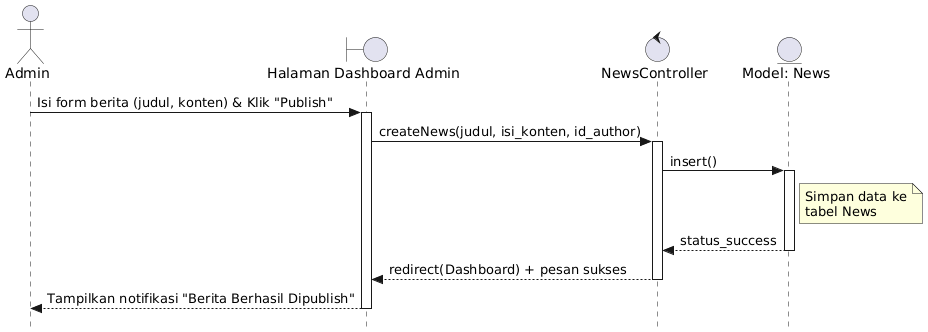

The diagram above was rendered by PlantUML. Its source (embedded in the PNG):
@startuml
skinparam style strictuml
actor Admin
boundary "Halaman Dashboard Admin" as view
control "NewsController" as ctrl
entity "Model: News" as model

Admin -> view : Isi form berita (judul, konten) & Klik "Publish"
activate view
view -> ctrl : createNews(judul, isi_konten, id_author)
activate ctrl

ctrl -> model : insert()
activate model
note right of model : Simpan data ke\ntabel News
model --> ctrl : status_success
deactivate model

ctrl --> view : redirect(Dashboard) + pesan sukses
deactivate ctrl
view --> Admin : Tampilkan notifikasi "Berita Berhasil Dipublish"
deactivate view
@enduml